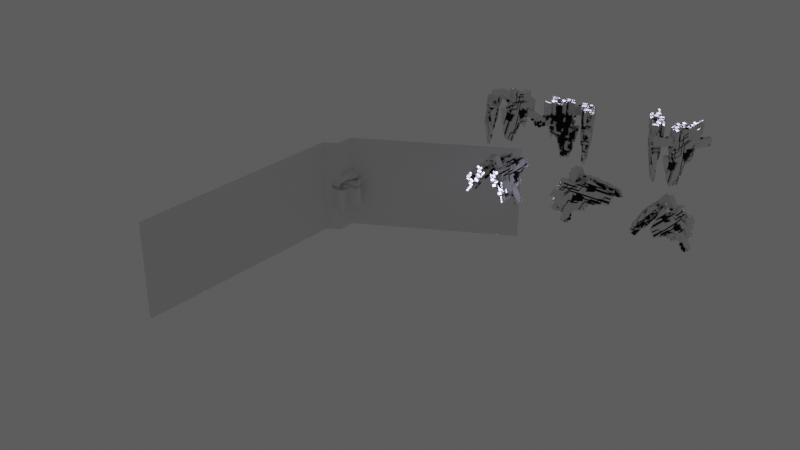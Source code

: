 # Source: spaceship_generator.blend  (saved by Blender 3.3.6; exported with 4.5.12 LTS)
import bpy
from mathutils import Matrix  # noqa: F401  (used for matrix-valued properties, if any)

bpy.ops.wm.read_factory_settings(use_empty=True)
scene = bpy.context.scene
scene.name = 'Scene'

# ---- collections
col_spaceships = bpy.data.collections.new('Spaceships'); scene.collection.children.link(col_spaceships)
col_spaceship_structural_parts = bpy.data.collections.new('Spaceship Structural Parts'); scene.collection.children.link(col_spaceship_structural_parts)
col_spaceship_subtraction = bpy.data.collections.new('Spaceship Subtraction'); scene.collection.children.link(col_spaceship_subtraction)
col_spaceship_engines = bpy.data.collections.new('Spaceship Engines'); scene.collection.children.link(col_spaceship_engines)
col_construction = bpy.data.collections.new('Construction'); scene.collection.children.link(col_construction)
col_test_layout = bpy.data.collections.new('Test Layout'); scene.collection.children.link(col_test_layout)
col_test_collection = bpy.data.collections.new('Test Collection'); col_test_layout.children.link(col_test_collection)

# ---- materials (node trees are filled in below, after node groups)
mat_light = bpy.data.materials.new('Light')
mat_light.alpha_threshold = 0.0
mat_light.use_transparent_shadow = False
mat_light.roughness = 0.311
mat_light.metallic = 0.7466
mat_light.line_color = (0.0, 0.0, 0.0, 1.0)
mat_dark = bpy.data.materials.new('Dark')
mat_dark.alpha_threshold = 0.0
mat_dark.use_transparent_shadow = False
mat_dark.diffuse_color = (0.01885, 0.01885, 0.01885, 1.0)
mat_dark.roughness = 0.4411
mat_dark.specular_intensity = 0.2055
mat_dark.metallic = 0.8288
mat_dark.line_color = (0.0, 0.0, 0.0, 1.0)
mat_glow = bpy.data.materials.new('Glow')
mat_glow.use_transparent_shadow = False
mat_glow.diffuse_color = (11.08, 11.2, 15.0, 1.0)
mat_glow.roughness = 0.1466

# ---- node groups
ng_nodegroup = bpy.data.node_groups.new('NodeGroup', 'GeometryNodeTree')
_s = ng_nodegroup.interface.new_socket(name='Output', in_out='OUTPUT', socket_type='NodeSocketGeometry')
_s = ng_nodegroup.interface.new_socket(name='Collection', in_out='INPUT', socket_type='NodeSocketCollection')
ng_nodegroup.is_modifier = True
_N = ng_nodegroup.nodes; _L = ng_nodegroup.links
n0 = _N.new('GeometryNodeStoreNamedAttribute'); n0.name = 'Store Named Attribute'; n0.location = (-98, -84)
n0.data_type = 'FLOAT_VECTOR'
n0.domain = 'CORNER'
n0.inputs[2].default_value = 'uv_map'
n1 = _N.new('GeometryNodeSwitch'); n1.name = 'Switch'; n1.location = (329, 103)
n2 = _N.new('FunctionNodeCompare'); n2.name = 'Compare'; n2.location = (80, 70)
n2.operation = 'EQUAL'
n2.data_type = 'INT'
n2.inputs[6].default_value = (0.0, 0.0, 0.0, 0.0)
n2.inputs[7].default_value = (0.0, 0.0, 0.0, 0.0)
n3 = _N.new('GeometryNodeGeometryToInstance'); n3.name = 'Geometry to Instance'; n3.location = (68, -103)
n4 = _N.new('GeometryNodeMeshCube'); n4.name = 'Cube'; n4.location = (-123, -84)
n5 = _N.new('GeometryNodeAttributeDomainSize'); n5.name = 'Domain Size'; n5.location = (-122, 57)
n5.component = 'INSTANCES'
n6 = _N.new('NodeGroupInput'); n6.name = 'Group Input'; n6.location = (-529, 0)
n7 = _N.new('NodeGroupOutput'); n7.name = 'Group Output'; n7.location = (519, 0)
n8 = _N.new('GeometryNodeCollectionInfo'); n8.name = 'Collection Info'; n8.location = (-329, 98)
n8.inputs[1].default_value = True
_L.new(n1.outputs[0], n7.inputs[0])
_L.new(n6.outputs[0], n8.inputs[0])
_L.new(n0.outputs[0], n3.inputs[0])
_L.new(n8.outputs[0], n1.inputs[1])
_L.new(n3.outputs[0], n1.inputs[2])
_L.new(n8.outputs[0], n5.inputs[0])
_L.new(n5.outputs[5], n2.inputs[2])
_L.new(n2.outputs[0], n1.inputs[0])
_L.new(n4.outputs[0], n0.inputs[0])
_L.new(n4.outputs[1], n0.inputs[3])
n7.is_active_output = True
ng_spaceship_generator = bpy.data.node_groups.new('Spaceship Generator', 'GeometryNodeTree')
_s = ng_spaceship_generator.interface.new_socket(name='Geometry', in_out='OUTPUT', socket_type='NodeSocketGeometry')
_s = ng_spaceship_generator.interface.new_socket(name='Geometry', in_out='INPUT', socket_type='NodeSocketGeometry')
_s = ng_spaceship_generator.interface.new_socket(name='Spaceship Collection', in_out='INPUT', socket_type='NodeSocketCollection')
_s.default_value = col_spaceship_structural_parts
_s = ng_spaceship_generator.interface.new_socket(name='Base Seed', in_out='INPUT', socket_type='NodeSocketInt')
_s = ng_spaceship_generator.interface.new_socket(name='Bool Collection', in_out='INPUT', socket_type='NodeSocketCollection')
_s.default_value = col_spaceship_subtraction
_s = ng_spaceship_generator.interface.new_socket(name='Greeble Seed', in_out='INPUT', socket_type='NodeSocketInt')
_s = ng_spaceship_generator.interface.new_socket(name='Greeble Density', in_out='INPUT', socket_type='NodeSocketFloat')
_s.default_value = 1.0
_s.min_value = 0.0
_s = ng_spaceship_generator.interface.new_socket(name='Greeble Scale', in_out='INPUT', socket_type='NodeSocketFloat')
_s.default_value = 0.618
_s.min_value = 0.0
_s.max_value = 20.0
_s = ng_spaceship_generator.interface.new_socket(name='Engines Collection', in_out='INPUT', socket_type='NodeSocketCollection')
_s.default_value = col_spaceship_engines
_s = ng_spaceship_generator.interface.new_socket(name='Engine Seed', in_out='INPUT', socket_type='NodeSocketInt')
_s = ng_spaceship_generator.interface.new_socket(name='Engine Scale', in_out='INPUT', socket_type='NodeSocketFloat')
_s.default_value = 0.618
_s.min_value = 0.0
_s.max_value = 20.0
_s = ng_spaceship_generator.interface.new_socket(name='Engine Density', in_out='INPUT', socket_type='NodeSocketFloat')
_s.default_value = 1.0
_s.min_value = 0.0
_s.max_value = 1e+04
_s = ng_spaceship_generator.interface.new_socket(name='Engines Rotated', in_out='INPUT', socket_type='NodeSocketBool')
_s = ng_spaceship_generator.interface.new_socket(name='Lateral Offset', in_out='INPUT', socket_type='NodeSocketFloat')
_s.default_value = 0.2
_s.min_value = -1.0
_s.max_value = 2.0
_s = ng_spaceship_generator.interface.new_socket(name='Rotation Override', in_out='INPUT', socket_type='NodeSocketBool')
_s = ng_spaceship_generator.interface.new_socket(name='Rotation', in_out='INPUT', socket_type='NodeSocketVector')
_s = ng_spaceship_generator.interface.new_socket(name='Antennas', in_out='INPUT', socket_type='NodeSocketFloat')
_s.default_value = 0.1
_s.min_value = 0.0
_s.max_value = 1.0
ng_spaceship_generator.is_modifier = True
_N = ng_spaceship_generator.nodes; _L = ng_spaceship_generator.links
n0 = _N.new('GeometryNodeStoreNamedAttribute'); n0.name = 'Store Named Attribute.004'; n0.location = (55, -245)
n0.data_type = 'FLOAT_VECTOR'
n0.domain = 'CORNER'
n0.inputs[2].default_value = 'uv_map'
n1 = _N.new('GeometryNodeStoreNamedAttribute'); n1.name = 'Store Named Attribute.003'; n1.location = (833, -724)
n1.data_type = 'FLOAT_VECTOR'
n1.domain = 'CORNER'
n1.inputs[2].default_value = 'uv_map'
n2 = _N.new('GeometryNodeStoreNamedAttribute'); n2.name = 'Store Named Attribute.002'; n2.location = (1423, -418)
n2.data_type = 'FLOAT_VECTOR'
n2.domain = 'CORNER'
n2.inputs[2].default_value = 'uv_map'
n3 = _N.new('GeometryNodeStoreNamedAttribute'); n3.name = 'Store Named Attribute.001'; n3.location = (425, -410)
n3.data_type = 'FLOAT_VECTOR'
n3.domain = 'CORNER'
n3.inputs[2].default_value = 'uv_map'
n4 = _N.new('GeometryNodeStoreNamedAttribute'); n4.name = 'Store Named Attribute'; n4.location = (726, -546)
n4.data_type = 'FLOAT_VECTOR'
n4.domain = 'CORNER'
n4.inputs[2].default_value = 'uv_map'
n5 = _N.new('NodeFrame'); n5.name = 'Frame.004'; n5.location = (-2944, 425)
n5.label = 'Base Layer'
n5.width = 640
n6 = _N.new('NodeFrame'); n6.name = 'Frame.002'; n6.location = (-2003, 736)
n6.label = 'Structure and Addative Greebles'
n6.width = 2066
n7 = _N.new('NodeFrame'); n7.name = 'Frame.003'; n7.location = (-2176, -298)
n7.label = 'Greeble Subtraction'
n7.width = 1398
n8 = _N.new('NodeFrame'); n8.name = 'Frame.001'; n8.location = (667, 257)
n8.label = 'Rotate'
n8.width = 2022
n9 = _N.new('NodeFrame'); n9.name = 'Frame.006'; n9.location = (-46, -944)
n9.label = 'Engines'
n9.width = 2108
n10 = _N.new('NodeFrame'); n10.name = 'Frame.007'; n10.location = (754, 2105)
n10.label = 'Antennas'
n10.width = 2578
n11 = _N.new('NodeFrame'); n11.name = 'Frame'; n11.location = (3738, 152)
n11.label = 'Bisect (symmetry)'
n11.width = 1062
n12 = _N.new('NodeGroupInput'); n12.name = 'Group Input'; n12.location = (-3887, -129)
n13 = _N.new('NodeReroute'); n13.name = 'Reroute'; n13.location = (-2731, -326)
n13.width = 16
n13.socket_idname = 'NodeSocketInt'
n14 = _N.new('NodeReroute'); n14.name = 'Reroute.003'; n14.location = (-1441, -680)
n14.width = 16
n14.socket_idname = 'NodeSocketInt'
n15 = _N.new('GeometryNodeInputIndex'); n15.name = 'Index'; n15.location = (-2812, -418)
n16 = _N.new('ShaderNodeMath'); n16.name = 'Math'; n16.location = (-2577, -338)
n17 = _N.new('GeometryNodeInstanceOnPoints'); n17.name = 'Instance on Points'; n17.location = (288, -58)
n17.inputs[3].default_value = True
n18 = _N.new('GeometryNodeDistributePointsOnFaces'); n18.name = 'Distribute Points on Faces'; n18.location = (30, -32)
n18.use_legacy_normal = True
n18.inputs[4].default_value = 1.0
n19 = _N.new('GeometryNodeRealizeInstances'); n19.name = 'Realize Instances.001'; n19.location = (470, -30)
n20 = _N.new('NodeReroute'); n20.name = 'Reroute.002'; n20.location = (-2734, -272)
n20.width = 16
n20.socket_idname = 'NodeSocketGeometry'
n21 = _N.new('NodeGroupInput'); n21.name = 'Group Input.005'; n21.location = (30, -385)
n22 = _N.new('GeometryNodeRealizeInstances'); n22.name = 'Realize Instances.003'; n22.location = (1149, -145)
n23 = _N.new('ShaderNodeMath'); n23.name = 'Math.011'; n23.location = (601, -816)
n23.hide = True
n23.inputs[1].default_value = 25.0
n24 = _N.new('FunctionNodeRandomValue'); n24.name = 'Random Value.002'; n24.location = (856, -581)
n24.data_type = 'FLOAT_VECTOR'
n24.inputs[0].default_value = (0.618, 0.618, 0.618)
n24.inputs[1].default_value = (1.618, 1.618, 1.618)
n25 = _N.new('GeometryNodeMeshCube'); n25.name = 'Cube.002'; n25.location = (701, -546)
n25.inputs[0].default_value = (0.4, 0.6, 0.3)
n26 = _N.new('GeometryNodeRealizeInstances'); n26.name = 'Realize Instances.004'; n26.location = (1474, -438)
n27 = _N.new('GeometryNodeInstanceOnPoints'); n27.name = 'Instance on Points.004'; n27.location = (1296, -437)
n28 = _N.new('FunctionNodeRandomValue'); n28.name = 'Random Value.001'; n28.location = (550, -411)
n28.data_type = 'FLOAT_VECTOR'
n28.inputs[0].default_value = (0.618, 0.618, 0.618)
n28.inputs[1].default_value = (1.618, 1.618, 1.618)
n29 = _N.new('GeometryNodeExtrudeMesh'); n29.name = 'Extrude Mesh'; n29.location = (36, -57)
n29.inputs[3].default_value = -0.3
n29.inputs[4].default_value = False
n30 = _N.new('GeometryNodeTransform'); n30.name = 'Transform.004'; n30.location = (208, -30)
n30.inputs[1].default_value = (0.0, 0.0, -0.05)
n31 = _N.new('GeometryNodeDistributePointsOnFaces'); n31.name = 'Distribute Points on Faces.003'; n31.location = (513, -176)
n31.use_legacy_normal = True
n32 = _N.new('ShaderNodeMath'); n32.name = 'Math.001'; n32.location = (226, -405)
n32.operation = 'MULTIPLY'
n32.inputs[1].default_value = 4.0
n33 = _N.new('ShaderNodeMath'); n33.name = 'Math.009'; n33.location = (224, -368)
n33.hide = True
n33.inputs[1].default_value = 7.0
n34 = _N.new('ShaderNodeMath'); n34.name = 'Math.010'; n34.location = (280, -653)
n34.hide = True
n34.inputs[1].default_value = 13.0
n35 = _N.new('GeometryNodeMeshCube'); n35.name = 'Cube.001'; n35.location = (400, -410)
n35.inputs[0].default_value = (0.3, 1.0, 0.1)
n36 = _N.new('ShaderNodeVectorMath'); n36.name = 'Vector Math'; n36.location = (1076, -611)
n36.operation = 'MULTIPLY'
n37 = _N.new('ShaderNodeVectorMath'); n37.name = 'Vector Math.001'; n37.location = (740, -385)
n37.operation = 'MULTIPLY'
n38 = _N.new('GeometryNodeJoinGeometry'); n38.name = 'Join Geometry.002'; n38.location = (1684, -68)
n39 = _N.new('GeometryNodeSetMaterial'); n39.name = 'Set Material'; n39.location = (1896, -54)
n39.inputs[2].default_value = mat_dark
n40 = _N.new('GeometryNodeInstanceOnPoints'); n40.name = 'Instance on Points.003'; n40.location = (958, -106)
n41 = _N.new('GeometryNodeMeshBoolean'); n41.name = 'Mesh Boolean.001'; n41.location = (1228, -30)
n41.solver = 'EXACT'
n41.inputs[2].default_value = True
n41.inputs[3].default_value = True
n42 = _N.new('NodeReroute'); n42.name = 'Reroute.001'; n42.location = (539, -112)
n42.width = 16
n42.socket_idname = 'NodeSocketGeometry'
n43 = _N.new('GeometryNodeDistributePointsOnFaces'); n43.name = 'Distribute Points on Faces.001'; n43.location = (577, -159)
n43.use_legacy_normal = True
n44 = _N.new('GeometryNodeInstanceOnPoints'); n44.name = 'Instance on Points.001'; n44.location = (817, -143)
n44.inputs[3].default_value = True
n45 = _N.new('ShaderNodeMath'); n45.name = 'Math.004'; n45.location = (265, -108)
n46 = _N.new('GeometryNodeInputIndex'); n46.name = 'Index.001'; n46.location = (30, -189)
n47 = _N.new('GeometryNodeRealizeInstances'); n47.name = 'Realize Instances'; n47.location = (1006, -148)
n48 = _N.new('ShaderNodeMath'); n48.name = 'Math.002'; n48.location = (415, -306)
n48.operation = 'DIVIDE'
n48.inputs[1].default_value = 3.0
n49 = _N.new('NodeGroupInput'); n49.name = 'Group Input.001'; n49.location = (35, -388)
n50 = _N.new('GeometryNodeJoinGeometry'); n50.name = 'Join Geometry.001'; n50.location = (678, 364)
n51 = _N.new('FunctionNodeRandomValue'); n51.name = 'Random Value'; n51.location = (30, -481)
n51.data_type = 'FLOAT_VECTOR'
n51.inputs[0].default_value = (0.0, -0.7854, 0.0)
n51.inputs[1].default_value = (0.0, 1.571, 0.0)
n52 = _N.new('ShaderNodeSeparateXYZ'); n52.name = 'Separate XYZ.002'; n52.location = (831, -582)
n53 = _N.new('ShaderNodeMath'); n53.name = 'Math.006'; n53.location = (1491, -416)
n53.operation = 'MULTIPLY'
n53.inputs[1].default_value = -1.0
n54 = _N.new('ShaderNodeMapRange'); n54.name = 'Map Range.001'; n54.location = (1285, -416)
n54.clamp = False
n55 = _N.new('GeometryNodeBoundBox'); n55.name = 'Bounding Box'; n55.location = (642, -362)
n56 = _N.new('GeometryNodeTransform'); n56.name = 'Transform.002'; n56.location = (422, -350)
n57 = _N.new('GeometryNodeTransform'); n57.name = 'Transform.003'; n57.location = (1852, -311)
n58 = _N.new('GeometryNodeTransform'); n58.name = 'Transform.007'; n58.location = (962, -30)
n59 = _N.new('GeometryNodeTransform'); n59.name = 'Transform.006'; n59.location = (766, -39)
n60 = _N.new('GeometryNodeTransform'); n60.name = 'Transform.008'; n60.location = (1031, -740)
n61 = _N.new('GeometryNodeTransform'); n61.name = 'Transform.009'; n61.location = (836, -748)
n62 = _N.new('ShaderNodeCombineXYZ'); n62.name = 'Combine XYZ'; n62.location = (1653, -404)
n63 = _N.new('GeometryNodeSwitch'); n63.name = 'Switch.001'; n63.location = (240, -407)
n63.input_type = 'VECTOR'
n64 = _N.new('NodeGroupInput'); n64.name = 'Group Input.004'; n64.location = (47, -319)
n65 = _N.new('ShaderNodeMath'); n65.name = 'Math.003'; n65.location = (292, -371)
n65.operation = 'DIVIDE'
n65.inputs[1].default_value = 3.0
n66 = _N.new('GeometryNodeInputPosition'); n66.name = 'Position'; n66.location = (423, -664)
n67 = _N.new('ShaderNodeSeparateXYZ'); n67.name = 'Separate XYZ.001'; n67.location = (613, -596)
n68 = _N.new('GeometryNodeAttributeStatistic'); n68.name = 'Attribute Statistic'; n68.location = (840, -347)
n69 = _N.new('ShaderNodeMapRange'); n69.name = 'Map Range'; n69.location = (1023, -285)
n69.clamp = False
n70 = _N.new('GeometryNodeCollectionInfo'); n70.name = 'Collection Info.001'; n70.location = (691, -30)
n70.inputs[1].default_value = True
n71 = _N.new('GeometryNodeInputIndex'); n71.name = 'Index.002'; n71.location = (617, -200)
n72 = _N.new('FunctionNodeCompare'); n72.name = 'Compare.001'; n72.location = (1214, -284)
n72.operation = 'LESS_THAN'
n72.inputs[1].default_value = 0.9
n72.inputs[6].default_value = (0.0, 0.0, 0.0, 0.0)
n72.inputs[7].default_value = (0.0, 0.0, 0.0, 0.0)
n73 = _N.new('GeometryNodeDistributePointsOnFaces'); n73.name = 'Distribute Points on Faces.002'; n73.location = (529, -352)
n73.use_legacy_normal = True
n74 = _N.new('NodeGroupInput'); n74.name = 'Group Input.003'; n74.location = (30, -231)
n75 = _N.new('GeometryNodeDeleteGeometry'); n75.name = 'Delete Geometry.001'; n75.location = (1429, -353)
n76 = _N.new('GeometryNodeInstanceOnPoints'); n76.name = 'Instance on Points.002'; n76.location = (1739, -198)
n76.inputs[3].default_value = True
n77 = _N.new('GeometryNodeRealizeInstances'); n77.name = 'Realize Instances.002'; n77.location = (1938, -191)
n78 = _N.new('NodeGroupInput'); n78.name = 'Group Input.007'; n78.location = (2245, -909)
n79 = _N.new('GeometryNodeInstanceOnPoints'); n79.name = 'Instance on Points.006'; n79.location = (1710, -500)
n79.inputs[3].default_value = True
n80 = _N.new('GeometryNodeRealizeInstances'); n80.name = 'Realize Instances.006'; n80.location = (1910, -493)
n81 = _N.new('GeometryNodeSwitch'); n81.name = 'Switch.003'; n81.location = (2706, -852)
n82 = _N.new('ShaderNodeMath'); n82.name = 'Math.005'; n82.location = (846, -147)
n83 = _N.new('NodeReroute'); n83.name = 'Reroute.005'; n83.location = (387, 71)
n83.width = 16
n83.socket_idname = 'NodeSocketGeometry'
n84 = _N.new('NodeGroupInput'); n84.name = 'Group Input.008'; n84.location = (1943, -1274)
n85 = _N.new('GeometryNodeSwitch'); n85.name = 'Switch.004'; n85.location = (2207, -1217)
n86 = _N.new('NodeReroute'); n86.name = 'Reroute.004'; n86.location = (486, -753)
n86.width = 16
n86.socket_idname = 'NodeSocketGeometry'
n87 = _N.new('GeometryNodeJoinGeometry'); n87.name = 'Join Geometry.003'; n87.location = (3523, 102)
n88 = _N.new('ShaderNodeFloatCurve'); n88.name = 'Float Curve'; n88.location = (1527, -1120)
_c = n88.mapping.curves[0]
while len(_c.points) > 2: _c.points.remove(_c.points[-1])
_c.points[0].location = (0.0, 0.0); _c.points[0].handle_type = 'AUTO'
_c.points[1].location = (0.05455, 0.05625); _c.points[1].handle_type = 'AUTO'
_p = _c.points.new(0.22273, 1.0); _p.handle_type = 'AUTO'
n88.mapping.update()
n89 = _N.new('FunctionNodeRandomValue'); n89.name = 'Random Value.006'; n89.location = (992, -1164)
n89.inputs[2].default_value = 0.02
n89.inputs[3].default_value = 0.1
n89.inputs[8].default_value = 1
n90 = _N.new('GeometryNodeJoinGeometry'); n90.name = 'Join Geometry.004'; n90.location = (2049, -923)
n91 = _N.new('GeometryNodeRealizeInstances'); n91.name = 'Realize Instances.005'; n91.location = (1456, -821)
n92 = _N.new('GeometryNodeInstanceOnPoints'); n92.name = 'Instance on Points.005'; n92.location = (1250, -788)
n93 = _N.new('GeometryNodeSetMaterial'); n93.name = 'Set Material.001'; n93.location = (2260, -984)
n93.inputs[2].default_value = mat_dark
n94 = _N.new('GeometryNodeSwitch'); n94.name = 'Switch.002'; n94.location = (2408, -1110)
n95 = _N.new('NodeGroupInput'); n95.name = 'Group Input.006'; n95.location = (30, -1225)
n96 = _N.new('ShaderNodeMath'); n96.name = 'Math.012'; n96.location = (475, -1235)
n96.hide = True
n96.inputs[1].default_value = 30.0
n97 = _N.new('FunctionNodeRandomValue'); n97.name = 'Random Value.004'; n97.location = (384, -996)
n97.data_type = 'BOOLEAN'
n98 = _N.new('GeometryNodeDeleteGeometry'); n98.name = 'Delete Geometry'; n98.location = (578, -873)
n99 = _N.new('ShaderNodeMath'); n99.name = 'Math.007'; n99.location = (201, -1078)
n99.operation = 'SUBTRACT'
n99.inputs[0].default_value = 1.0
n100 = _N.new('FunctionNodeRandomValue'); n100.name = 'Random Value.005'; n100.location = (1256, -1133)
n100.inputs[2].default_value = 0.3
n100.inputs[3].default_value = 0.7
n100.inputs[8].default_value = 3
n101 = _N.new('GeometryNodeTransform'); n101.name = 'Transform.005'; n101.location = (1056, -662)
n101.inputs[1].default_value = (0.0, 0.0, -1.5)
n102 = _N.new('GeometryNodeMeshCylinder'); n102.name = 'Cylinder'; n102.location = (1398, -418)
n102.inputs[0].default_value = 6
n102.inputs[3].default_value = 0.01
n102.inputs[4].default_value = 0.26
n103 = _N.new('GeometryNodeMeshCone'); n103.name = 'Cone'; n103.location = (808, -724)
n103.hide = True
n103.inputs[0].default_value = 6
n103.inputs[3].default_value = 0.05
n103.inputs[4].default_value = 0.03
n103.inputs[5].default_value = 1.5
n104 = _N.new('GeometryNodeDistributePointsOnFaces'); n104.name = 'Distribute Points on Faces.004'; n104.location = (1627, -602)
n104.use_legacy_normal = True
n104.inputs[4].default_value = 25.0
n105 = _N.new('ShaderNodeCombineXYZ'); n105.name = 'Combine XYZ.001'; n105.location = (1815, -1047)
n106 = _N.new('ShaderNodeCombineXYZ'); n106.name = 'Combine XYZ.002'; n106.location = (1032, -1001)
n107 = _N.new('FunctionNodeRandomValue'); n107.name = 'Random Value.008'; n107.location = (804, -1059)
n107.inputs[2].default_value = 0.25
n107.inputs[3].default_value = 0.6
n107.inputs[8].default_value = 8
n108 = _N.new('FunctionNodeRandomValue'); n108.name = 'Random Value.007'; n108.location = (795, -876)
n108.inputs[2].default_value = 0.1
n108.inputs[3].default_value = 0.3
n108.inputs[8].default_value = 6
n109 = _N.new('GeometryNodeTransform'); n109.name = 'Transform.010'; n109.location = (1415, -721)
n109.hide = True
n109.inputs[1].default_value = (0.0, 0.0, -0.75)
n110 = _N.new('GeometryNodeInstanceOnPoints'); n110.name = 'Instance on Points.008'; n110.location = (2120, -186)
n111 = _N.new('GeometryNodeInstanceOnPoints'); n111.name = 'Instance on Points.007'; n111.location = (2063, -603)
n112 = _N.new('GeometryNodeRealizeInstances'); n112.name = 'Realize Instances.007'; n112.location = (2314, -594)
n113 = _N.new('FunctionNodeRandomValue'); n113.name = 'Random Value.009'; n113.location = (1929, -333)
n113.hide = True
n113.data_type = 'FLOAT_VECTOR'
n113.inputs[0].default_value = (0.0, 1.571, 0.0)
n113.inputs[1].default_value = (0.0, 1.571, 6.283)
n114 = _N.new('FunctionNodeRandomValue'); n114.name = 'Random Value.003'; n114.location = (1661, -421)
n114.data_type = 'BOOLEAN'
n114.inputs[6].default_value = 0.618
n115 = _N.new('FunctionNodeRandomValue'); n115.name = 'Random Value.010'; n115.location = (1586, -213)
n115.inputs[2].default_value = 0.5
n115.inputs[3].default_value = 2.0
n115.inputs[8].default_value = 52
n116 = _N.new('FunctionNodeRandomValue'); n116.name = 'Random Value.011'; n116.location = (1578, -30)
n116.inputs[2].default_value = 0.4
n116.inputs[8].default_value = 10
n117 = _N.new('ShaderNodeCombineXYZ'); n117.name = 'Combine XYZ.003'; n117.location = (1785, -118)
n118 = _N.new('GeometryNodeDeleteGeometry'); n118.name = 'Delete Geometry.002'; n118.location = (1871, -419)
n119 = _N.new('GeometryNodeRealizeInstances'); n119.name = 'Realize Instances.008'; n119.location = (2295, -260)
n120 = _N.new('NodeGroupOutput'); n120.name = 'Group Output'; n120.location = (5149, 158)
n121 = _N.new('GeometryNodeJoinGeometry'); n121.name = 'Join Geometry'; n121.location = (892, -30)
n122 = _N.new('GeometryNodeMeshBoolean'); n122.name = 'Mesh Boolean'; n122.location = (447, -90)
n122.solver = 'EXACT'
n122.inputs[3].default_value = True
n123 = _N.new('GeometryNodeTransform'); n123.name = 'Transform.001'; n123.location = (660, -142)
n123.inputs[3].default_value = (-1.0, 1.0, 1.0)
n124 = _N.new('GeometryNodeTransform'); n124.name = 'Transform'; n124.location = (215, -228)
n124.inputs[2].default_value = (0.0, 1.571, 0.0)
n125 = _N.new('GeometryNodeMeshGrid'); n125.name = 'Grid'; n125.location = (30, -245)
n125.inputs[0].default_value = 200.0
n125.inputs[1].default_value = 200.0
n126 = _N.new('GeometryNodeGroup'); n126.name = 'Group'; n126.location = (-3290, -111)
n126.label = 'Cube Fallback'
n126.node_tree = ng_nodegroup
n127 = _N.new('GeometryNodeGroup'); n127.name = 'Group.001'; n127.location = (-2344, -246)
n127.label = 'Cube Fallback'
n127.node_tree = ng_nodegroup
n128 = _N.new('ShaderNodeSeparateXYZ'); n128.name = 'Separate XYZ'; n128.location = (828, -488)
n129 = _N.new('NodeGroupInput'); n129.name = 'Group Input.002'; n129.location = (843, -332)
n130 = _N.new('ShaderNodeMath'); n130.name = 'Math.008'; n130.location = (1083, -320)
n131 = _N.new('FunctionNodeRandomValue'); n131.name = 'Random Value.012'; n131.location = (631, -500)
n131.inputs[2].default_value = -0.2
n131.inputs[3].default_value = 0.3
n0.parent = n11
n1.parent = n10
n2.parent = n10
n3.parent = n6
n4.parent = n6
n17.parent = n5
n18.parent = n5
n19.parent = n5
n21.parent = n6
n22.parent = n6
n23.parent = n6
n24.parent = n6
n25.parent = n6
n26.parent = n6
n27.parent = n6
n28.parent = n6
n29.parent = n6
n30.parent = n6
n31.parent = n6
n32.parent = n6
n33.parent = n6
n34.parent = n6
n35.parent = n6
n36.parent = n6
n37.parent = n6
n38.parent = n6
n39.parent = n6
n40.parent = n6
n41.parent = n7
n42.parent = n7
n43.parent = n7
n44.parent = n7
n45.parent = n7
n46.parent = n7
n47.parent = n7
n48.parent = n7
n49.parent = n7
n51.parent = n8
n52.parent = n8
n53.parent = n8
n54.parent = n8
n55.parent = n8
n56.parent = n8
n57.parent = n8
n58.parent = n8
n59.parent = n8
n60.parent = n8
n61.parent = n8
n62.parent = n8
n63.parent = n8
n64.parent = n8
n65.parent = n9
n66.parent = n9
n67.parent = n9
n68.parent = n9
n69.parent = n9
n70.parent = n9
n71.parent = n9
n72.parent = n9
n73.parent = n9
n74.parent = n9
n75.parent = n9
n76.parent = n9
n77.parent = n9
n79.parent = n9
n80.parent = n9
n82.parent = n9
n88.parent = n10
n89.parent = n10
n90.parent = n10
n91.parent = n10
n92.parent = n10
n93.parent = n10
n94.parent = n10
n95.parent = n10
n96.parent = n10
n97.parent = n10
n98.parent = n10
n99.parent = n10
n100.parent = n10
n101.parent = n10
n102.parent = n10
n103.parent = n10
n104.parent = n10
n105.parent = n10
n106.parent = n10
n107.parent = n10
n108.parent = n10
n109.parent = n10
n110.parent = n10
n111.parent = n10
n112.parent = n10
n113.parent = n10
n114.parent = n10
n115.parent = n10
n116.parent = n10
n117.parent = n10
n118.parent = n10
n119.parent = n10
n121.parent = n11
n122.parent = n11
n123.parent = n11
n124.parent = n11
n125.parent = n11
n128.parent = n8
n129.parent = n8
n130.parent = n8
n131.parent = n8
_L.new(n20.outputs[0], n17.inputs[2])
_L.new(n87.outputs[0], n122.inputs[0])
_L.new(n0.outputs[0], n124.inputs[0])
_L.new(n18.outputs[0], n17.inputs[0])
_L.new(n122.outputs[0], n123.inputs[0])
_L.new(n123.outputs[0], n121.inputs[0])
_L.new(n122.outputs[0], n121.inputs[0])
_L.new(n16.outputs[0], n17.inputs[4])
_L.new(n15.outputs[0], n16.inputs[0])
_L.new(n13.outputs[0], n16.inputs[1])
_L.new(n12.outputs[0], n18.inputs[0])
_L.new(n13.outputs[0], n18.inputs[6])
_L.new(n17.outputs[0], n19.inputs[0])
_L.new(n43.outputs[0], n44.inputs[0])
_L.new(n42.outputs[0], n43.inputs[0])
_L.new(n44.outputs[0], n47.inputs[0])
_L.new(n47.outputs[0], n41.inputs[1])
_L.new(n42.outputs[0], n41.inputs[0])
_L.new(n19.outputs[0], n29.inputs[0])
_L.new(n39.outputs[0], n50.inputs[0])
_L.new(n50.outputs[0], n56.inputs[0])
_L.new(n12.outputs[2], n13.inputs[0])
_L.new(n19.outputs[0], n42.inputs[0])
_L.new(n126.outputs[0], n20.inputs[0])
_L.new(n12.outputs[1], n126.inputs[0])
_L.new(n124.outputs[0], n122.inputs[1])
_L.new(n13.outputs[0], n14.inputs[0])
_L.new(n14.outputs[0], n51.inputs[7])
_L.new(n56.outputs[0], n55.inputs[0])
_L.new(n55.outputs[1], n128.inputs[0])
_L.new(n62.outputs[0], n57.inputs[1])
_L.new(n56.outputs[0], n57.inputs[0])
_L.new(n49.outputs[5], n48.inputs[0])
_L.new(n48.outputs[0], n43.inputs[4])
_L.new(n38.outputs[0], n39.inputs[0])
_L.new(n29.outputs[0], n30.inputs[0])
_L.new(n49.outputs[4], n43.inputs[6])
_L.new(n65.outputs[0], n73.inputs[4])
_L.new(n19.outputs[0], n73.inputs[0])
_L.new(n46.outputs[0], n45.inputs[0])
_L.new(n49.outputs[4], n45.inputs[1])
_L.new(n45.outputs[0], n44.inputs[4])
_L.new(n70.outputs[0], n76.inputs[2])
_L.new(n76.outputs[0], n77.inputs[0])
_L.new(n74.outputs[7], n70.inputs[0])
_L.new(n74.outputs[10], n65.inputs[0])
_L.new(n71.outputs[0], n82.inputs[0])
_L.new(n82.outputs[0], n76.inputs[4])
_L.new(n68.outputs[3], n69.inputs[1])
_L.new(n68.outputs[4], n69.inputs[2])
_L.new(n69.outputs[0], n72.inputs[0])
_L.new(n74.outputs[8], n82.inputs[1])
_L.new(n74.outputs[8], n73.inputs[6])
_L.new(n73.outputs[0], n75.inputs[0])
_L.new(n73.outputs[0], n68.inputs[0])
_L.new(n72.outputs[0], n75.inputs[1])
_L.new(n66.outputs[0], n67.inputs[0])
_L.new(n67.outputs[1], n68.inputs[2])
_L.new(n67.outputs[1], n69.inputs[0])
_L.new(n55.outputs[2], n52.inputs[0])
_L.new(n52.outputs[0], n54.inputs[4])
_L.new(n128.outputs[0], n54.inputs[3])
_L.new(n130.outputs[0], n54.inputs[0])
_L.new(n53.outputs[0], n62.inputs[0])
_L.new(n54.outputs[0], n53.inputs[0])
_L.new(n63.outputs[0], n56.inputs[2])
_L.new(n51.outputs[0], n63.inputs[1])
_L.new(n64.outputs[13], n63.inputs[0])
_L.new(n64.outputs[14], n63.inputs[2])
_L.new(n30.outputs[0], n38.inputs[0])
_L.new(n30.outputs[0], n31.inputs[0])
_L.new(n32.outputs[0], n31.inputs[4])
_L.new(n21.outputs[5], n32.inputs[0])
_L.new(n31.outputs[0], n40.inputs[0])
_L.new(n49.outputs[6], n44.inputs[6])
_L.new(n74.outputs[9], n76.inputs[6])
_L.new(n33.outputs[0], n31.inputs[6])
_L.new(n40.outputs[0], n22.inputs[0])
_L.new(n22.outputs[0], n38.inputs[0])
_L.new(n21.outputs[4], n33.inputs[0])
_L.new(n3.outputs[0], n40.inputs[2])
_L.new(n37.outputs[0], n40.inputs[6])
_L.new(n21.outputs[4], n34.inputs[0])
_L.new(n34.outputs[0], n28.inputs[8])
_L.new(n27.outputs[0], n26.inputs[0])
_L.new(n4.outputs[0], n27.inputs[2])
_L.new(n36.outputs[0], n27.inputs[6])
_L.new(n23.outputs[0], n24.inputs[8])
_L.new(n21.outputs[4], n23.inputs[0])
_L.new(n31.outputs[0], n27.inputs[0])
_L.new(n26.outputs[0], n38.inputs[0])
_L.new(n24.outputs[0], n36.inputs[0])
_L.new(n21.outputs[6], n36.inputs[1])
_L.new(n28.outputs[0], n37.inputs[0])
_L.new(n21.outputs[6], n37.inputs[1])
_L.new(n92.outputs[0], n91.inputs[0])
_L.new(n101.outputs[0], n92.inputs[2])
_L.new(n31.outputs[0], n98.inputs[0])
_L.new(n97.outputs[3], n98.inputs[1])
_L.new(n62.outputs[0], n58.inputs[1])
_L.new(n63.outputs[0], n59.inputs[2])
_L.new(n59.outputs[0], n58.inputs[0])
_L.new(n98.outputs[0], n59.inputs[0])
_L.new(n58.outputs[0], n92.inputs[0])
_L.new(n57.outputs[0], n87.inputs[0])
_L.new(n90.outputs[0], n93.inputs[0])
_L.new(n93.outputs[0], n94.inputs[2])
_L.new(n94.outputs[0], n87.inputs[0])
_L.new(n95.outputs[15], n94.inputs[0])
_L.new(n99.outputs[0], n97.inputs[6])
_L.new(n95.outputs[15], n99.inputs[1])
_L.new(n95.outputs[4], n96.inputs[0])
_L.new(n61.outputs[0], n60.inputs[0])
_L.new(n63.outputs[0], n61.inputs[2])
_L.new(n62.outputs[0], n60.inputs[1])
_L.new(n75.outputs[0], n61.inputs[0])
_L.new(n60.outputs[0], n76.inputs[0])
_L.new(n78.outputs[11], n81.inputs[0])
_L.new(n81.outputs[0], n87.inputs[0])
_L.new(n79.outputs[0], n80.inputs[0])
_L.new(n84.outputs[11], n85.inputs[0])
_L.new(n77.outputs[0], n81.inputs[1])
_L.new(n80.outputs[0], n85.inputs[2])
_L.new(n70.outputs[0], n79.inputs[2])
_L.new(n82.outputs[0], n79.inputs[4])
_L.new(n74.outputs[9], n79.inputs[6])
_L.new(n75.outputs[0], n79.inputs[0])
_L.new(n83.outputs[0], n50.inputs[0])
_L.new(n41.outputs[0], n50.inputs[0])
_L.new(n85.outputs[0], n86.inputs[0])
_L.new(n86.outputs[0], n83.inputs[0])
_L.new(n1.outputs[0], n101.inputs[0])
_L.new(n91.outputs[0], n104.inputs[0])
_L.new(n104.outputs[0], n111.inputs[0])
_L.new(n109.outputs[0], n111.inputs[2])
_L.new(n111.outputs[0], n112.inputs[0])
_L.new(n91.outputs[0], n90.inputs[0])
_L.new(n112.outputs[0], n90.inputs[0])
_L.new(n105.outputs[0], n111.inputs[6])
_L.new(n88.outputs[0], n105.inputs[2])
_L.new(n100.outputs[1], n105.inputs[1])
_L.new(n100.outputs[1], n105.inputs[0])
_L.new(n89.outputs[1], n88.inputs[1])
_L.new(n108.outputs[1], n106.inputs[1])
_L.new(n108.outputs[1], n106.inputs[0])
_L.new(n107.outputs[1], n106.inputs[2])
_L.new(n106.outputs[0], n92.inputs[6])
_L.new(n104.outputs[0], n118.inputs[0])
_L.new(n114.outputs[3], n118.inputs[1])
_L.new(n110.outputs[0], n119.inputs[0])
_L.new(n118.outputs[0], n110.inputs[0])
_L.new(n2.outputs[0], n110.inputs[2])
_L.new(n119.outputs[0], n90.inputs[0])
_L.new(n113.outputs[0], n110.inputs[5])
_L.new(n1.outputs[0], n109.inputs[0])
_L.new(n116.outputs[1], n117.inputs[1])
_L.new(n116.outputs[1], n117.inputs[0])
_L.new(n115.outputs[1], n117.inputs[2])
_L.new(n117.outputs[0], n110.inputs[6])
_L.new(n121.outputs[0], n120.inputs[0])
_L.new(n127.outputs[0], n44.inputs[2])
_L.new(n12.outputs[3], n127.inputs[0])
_L.new(n129.outputs[12], n130.inputs[0])
_L.new(n129.outputs[2], n131.inputs[8])
_L.new(n129.outputs[2], n131.inputs[7])
_L.new(n131.outputs[1], n130.inputs[1])
_L.new(n25.outputs[0], n4.inputs[0])
_L.new(n25.outputs[1], n4.inputs[3])
_L.new(n35.outputs[0], n3.inputs[0])
_L.new(n35.outputs[1], n3.inputs[3])
_L.new(n102.outputs[0], n2.inputs[0])
_L.new(n102.outputs[4], n2.inputs[3])
_L.new(n103.outputs[0], n1.inputs[0])
_L.new(n103.outputs[4], n1.inputs[3])
_L.new(n125.outputs[0], n0.inputs[0])
_L.new(n125.outputs[1], n0.inputs[3])
n120.is_active_output = True
ng_auto_smooth = bpy.data.node_groups.new('Auto Smooth', 'GeometryNodeTree')
_s = ng_auto_smooth.interface.new_socket(name='Geometry', in_out='OUTPUT', socket_type='NodeSocketGeometry')
_s = ng_auto_smooth.interface.new_socket(name='Geometry', in_out='INPUT', socket_type='NodeSocketGeometry')
_s = ng_auto_smooth.interface.new_socket(name='Angle', in_out='INPUT', socket_type='NodeSocketFloat')
_s.subtype = 'ANGLE'
_s.min_value = 0.0
_s.max_value = 3.142
ng_auto_smooth.is_modifier = True
_N = ng_auto_smooth.nodes; _L = ng_auto_smooth.links
n0 = _N.new('NodeGroupOutput'); n0.name = 'Group Output'; n0.location = (480, -100)
n1 = _N.new('NodeGroupInput'); n1.name = 'Group Input'; n1.location = (-420, -300)
n2 = _N.new('NodeGroupInput'); n2.name = 'Group Input.001'; n2.location = (-60, -100)
n3 = _N.new('GeometryNodeSetShadeSmooth'); n3.name = 'Set Shade Smooth'; n3.location = (120, -100)
n3.domain = 'EDGE'
n4 = _N.new('GeometryNodeSetShadeSmooth'); n4.name = 'Set Shade Smooth.001'; n4.location = (300, -100)
n5 = _N.new('GeometryNodeInputMeshEdgeAngle'); n5.name = 'Edge Angle'; n5.location = (-420, -220)
n6 = _N.new('GeometryNodeInputEdgeSmooth'); n6.name = 'Is Edge Smooth'; n6.location = (-60, -160)
n7 = _N.new('GeometryNodeInputShadeSmooth'); n7.name = 'Is Face Smooth'; n7.location = (-240, -340)
n8 = _N.new('FunctionNodeBooleanMath'); n8.name = 'Boolean Math'; n8.location = (-60, -220)
n9 = _N.new('FunctionNodeCompare'); n9.name = 'Compare'; n9.location = (-240, -180)
n9.operation = 'LESS_EQUAL'
_L.new(n5.outputs[0], n9.inputs[0])
_L.new(n4.outputs[0], n0.inputs[0])
_L.new(n1.outputs[1], n9.inputs[1])
_L.new(n9.outputs[0], n8.inputs[0])
_L.new(n7.outputs[0], n8.inputs[1])
_L.new(n2.outputs[0], n3.inputs[0])
_L.new(n6.outputs[0], n3.inputs[1])
_L.new(n3.outputs[0], n4.inputs[0])
_L.new(n8.outputs[0], n3.inputs[2])
n0.is_active_output = True

# ---- material node trees
mat_glow.use_nodes = True; mat_glow.node_tree.nodes.clear()
_N = mat_glow.node_tree.nodes; _L = mat_glow.node_tree.links
n0 = _N.new('ShaderNodeOutputMaterial'); n0.name = 'Material Output'; n0.location = (300, 300)
n1 = _N.new('ShaderNodeEmission'); n1.name = 'Emission'; n1.location = (10, 300)
n1.inputs[0].default_value = (0.6583, 0.6402, 1.0, 1.0)
n1.inputs[1].default_value = 10.0
_L.new(n1.outputs[0], n0.inputs[0])
n0.is_active_output = True

# ---- world
world_world = bpy.data.worlds.new('World'); scene.world = world_world
world_world.use_nodes = True; world_world.node_tree.nodes.clear()
_N = world_world.node_tree.nodes; _L = world_world.node_tree.links
n0 = _N.new('ShaderNodeOutputWorld'); n0.name = 'World Output'; n0.location = (300, 300)
n1 = _N.new('ShaderNodeBackground'); n1.name = 'Background'; n1.location = (10, 300)
n1.inputs[0].default_value = (0.08714, 0.08714, 0.08714, 1.0)
_L.new(n1.outputs[0], n0.inputs[0])
n0.is_active_output = True
world_world.color = (0.05088, 0.05088, 0.05088)
world_world.use_sun_shadow = False
world_world.sun_shadow_jitter_overblur = 0.0

# ---- meshes
me_cube = bpy.data.meshes.new('Cube')
me_cube.from_pydata([(1.106, 1.0, 0.0), (-1.106, 1.0, 0.0), (0.5897, -1.828, 0.0), (-0.5897, -1.828, 0.0)], [], [(3, 2, 0, 1)])
_uv = me_cube.uv_layers.new(name='UVMap')
_uv.uv.foreach_set('vector', [0.0, 0.0, 1.0, 0.0, 1.0, 1.0, 0.0, 1.0])
me_cube.materials.append(mat_light)
me_cube.materials.append(mat_dark)
me_cube.use_remesh_preserve_volume = False
me_cube.use_remesh_preserve_attributes = False
me_cube.use_mirror_vertex_groups = False
me_cube.update()
me_cube_005 = bpy.data.meshes.new('Cube.005')
me_cube_005.from_pydata([(1.106, 1.0, 0.0), (-1.106, 1.0, 0.0), (0.5897, -1.828, 0.0), (-0.5897, -1.828, 0.0)], [], [(3, 2, 0, 1)])
_uv = me_cube_005.uv_layers.new(name='UVMap')
_uv.uv.foreach_set('vector', [0.0, 0.0, 1.0, 0.0, 1.0, 1.0, 0.0, 1.0])
me_cube_005.materials.append(mat_light)
me_cube_005.use_remesh_preserve_volume = False
me_cube_005.use_remesh_preserve_attributes = False
me_cube_005.use_mirror_vertex_groups = False
me_cube_005.update()
me_cube_006 = bpy.data.meshes.new('Cube.006')
me_cube_006.from_pydata([(0.7682, 1.77, 0.0), (-0.7255, 1.194, 0.0), (0.4094, -2.295, 0.0), (-0.4094, -2.295, 0.0), (-0.6031, -0.1988, 0.0), (0.6031, -0.1988, 0.0), (1.234, 0.0484, 0.0), (1.194, 1.937, 0.0), (1.778, 1.338, 0.0)], [], [(4, 5, 0, 1), (3, 2, 5, 4), (0, 5, 6, 8, 7)])
_uv = me_cube_006.uv_layers.new(name='UVMap')
_uv.uv.foreach_set('vector', [0.0, 0.5398, 1.0, 0.5398, 1.0, 1.0, 0.0, 0.881, 0.0, 0.0, 1.0, 0.0, 1.0, 0.5398, 0.0, 0.5398, 1.0, 1.0, 1.0, 0.5398, 1.0, 0.5398, 1.0, 0.8, 1.0, 1.0])
me_cube_006.materials.append(mat_glow)
me_cube_006.use_remesh_preserve_volume = False
me_cube_006.use_remesh_preserve_attributes = False
me_cube_006.use_mirror_vertex_groups = False
me_cube_006.update()
me_cube_009 = bpy.data.meshes.new('Cube.009')
me_cube_009.from_pydata([(0.3586, 1.0, 0.0), (-0.3586, 1.0, 0.0), (1.621, -1.828, 0.0), (-1.621, -1.828, 0.0)], [], [(3, 2, 0, 1)])
_uv = me_cube_009.uv_layers.new(name='UVMap')
_uv.uv.foreach_set('vector', [0.0, 0.0, 1.0, 0.0, 1.0, 1.0, 0.0, 1.0])
me_cube_009.materials.append(mat_light)
me_cube_009.materials.append(mat_dark)
me_cube_009.use_remesh_preserve_volume = False
me_cube_009.use_remesh_preserve_attributes = False
me_cube_009.use_mirror_vertex_groups = False
me_cube_009.update()
me_cube_001 = bpy.data.meshes.new('Cube.001')
me_cube_001.from_pydata([(-0.4916, -1.0, -0.2287), (-0.4916, -1.0, 0.2287), (-1.0, 1.0, -0.4651), (-1.0, 1.0, 0.4651), (0.4916, -1.0, -0.2287), (0.4916, -1.0, 0.2287), (1.0, 1.0, -0.4651), (1.0, 1.0, 0.4651)], [], [(0, 1, 3, 2), (2, 3, 7, 6), (6, 7, 5, 4), (4, 5, 1, 0), (2, 6, 4, 0), (7, 3, 1, 5)])
_uv = me_cube_001.uv_layers.new(name='UVMap')
_uv.uv.foreach_set('vector', [0.375, 0.0, 0.625, 0.0, 0.625, 0.25, 0.375, 0.25, 0.375, 0.25, 0.625, 0.25, 0.625, 0.5, 0.375, 0.5, 0.375, 0.5, 0.625, 0.5, 0.625, 0.75, 0.375, 0.75, 0.375, 0.75, 0.625, 0.75, 0.625, 1.0, 0.375, 1.0, 0.125, 0.5, 0.375, 0.5, 0.375, 0.75, 0.125, 0.75, 0.625, 0.5, 0.875, 0.5, 0.875, 0.75, 0.625, 0.75])
me_cube_001.materials.append(mat_light)
me_cube_001.use_remesh_fix_poles = True
me_cube_001.use_remesh_preserve_attributes = False
me_cube_001.update()
me_cube_002 = bpy.data.meshes.new('Cube.002')
me_cube_002.from_pydata([(-0.4916, -1.517, -0.0568), (-0.1603, -1.0, 0.2287), (-1.303, 1.517, -0.0568), (-0.667, 1.0, 0.4651), (0.4916, -1.517, -0.0568), (0.1603, -1.0, 0.2287), (1.303, 1.517, -0.0568), (0.667, 1.0, 0.4651), (-1.303, 1.517, -0.2404), (-0.4916, -1.517, -0.2404), (1.303, 1.517, -0.2404), (0.4916, -1.517, -0.2404)], [], [(0, 1, 3, 2), (2, 3, 7, 6), (6, 7, 5, 4), (4, 5, 1, 0), (4, 0, 9, 11), (7, 3, 1, 5), (8, 10, 11, 9), (2, 6, 10, 8), (0, 2, 8, 9), (6, 4, 11, 10)])
_uv = me_cube_002.uv_layers.new(name='UVMap')
_uv.uv.foreach_set('vector', [0.375, 0.0, 0.625, 0.0, 0.625, 0.25, 0.375, 0.25, 0.375, 0.25, 0.625, 0.25, 0.625, 0.5, 0.375, 0.5, 0.375, 0.5, 0.625, 0.5, 0.625, 0.75, 0.375, 0.75, 0.375, 0.75, 0.625, 0.75, 0.625, 1.0, 0.375, 1.0, 0.375, 0.75, 0.375, 1.0, 0.375, 1.0, 0.375, 0.75, 0.625, 0.5, 0.875, 0.5, 0.875, 0.75, 0.625, 0.75, 0.125, 0.5, 0.375, 0.5, 0.375, 0.75, 0.125, 0.75, 0.375, 0.25, 0.375, 0.5, 0.375, 0.5, 0.375, 0.25, 0.375, 0.0, 0.375, 0.25, 0.375, 0.25, 0.375, 0.0, 0.375, 0.5, 0.375, 0.75, 0.375, 0.75, 0.375, 0.5])
me_cube_002.materials.append(mat_light)
me_cube_002.use_remesh_fix_poles = True
me_cube_002.use_remesh_preserve_attributes = False
me_cube_002.update()
me_cube_003 = bpy.data.meshes.new('Cube.003')
me_cube_003.from_pydata([(-0.5075, -1.566, -0.4134), (-0.5075, -1.566, 0.2512), (-0.6779, 1.566, -0.5282), (-0.6779, 1.566, 0.5282), (0.5075, -1.566, -0.4134), (0.5075, -1.566, 0.2512), (0.6779, 1.566, -0.5282), (0.6779, 1.566, 0.5282), (-0.6779, -0.9443, -0.5282), (-0.6779, -0.9443, 0.5282), (0.6779, -0.9443, -0.5282), (0.6779, -0.9443, 0.5282)], [], [(8, 9, 3, 2), (2, 3, 7, 6), (10, 11, 5, 4), (4, 5, 1, 0), (8, 10, 4, 0), (11, 9, 1, 5), (7, 3, 9, 11), (2, 6, 10, 8), (6, 7, 11, 10), (0, 1, 9, 8)])
_uv = me_cube_003.uv_layers.new(name='UVMap')
_uv.uv.foreach_set('vector', [0.375, 0.04963, 0.625, 0.04963, 0.625, 0.25, 0.375, 0.25, 0.375, 0.25, 0.625, 0.25, 0.625, 0.5, 0.375, 0.5, 0.375, 0.7004, 0.625, 0.7004, 0.625, 0.75, 0.375, 0.75, 0.375, 0.75, 0.625, 0.75, 0.625, 1.0, 0.375, 1.0, 0.125, 0.7004, 0.375, 0.7004, 0.375, 0.75, 0.125, 0.75, 0.625, 0.7004, 0.875, 0.7004, 0.875, 0.75, 0.625, 0.75, 0.625, 0.5, 0.875, 0.5, 0.875, 0.7004, 0.625, 0.7004, 0.125, 0.5, 0.375, 0.5, 0.375, 0.7004, 0.125, 0.7004, 0.375, 0.5, 0.625, 0.5, 0.625, 0.7004, 0.375, 0.7004, 0.375, 0.0, 0.625, 0.0, 0.625, 0.04963, 0.375, 0.04963])
me_cube_003.materials.append(mat_light)
me_cube_003.use_remesh_fix_poles = True
me_cube_003.use_remesh_preserve_attributes = False
me_cube_003.update()
me_cube_004 = bpy.data.meshes.new('Cube.004')
me_cube_004.from_pydata([(-1.523, -0.3008, -0.1859), (-1.523, -0.3008, 0.1859), (-1.523, 0.3008, -0.1859), (-1.523, 0.3008, 0.1859), (1.523, -0.3008, -0.1859), (1.523, -0.3008, 0.1859), (1.523, 0.3008, -0.1859), (1.523, 0.3008, 0.1859)], [], [(0, 1, 3, 2), (2, 3, 7, 6), (6, 7, 5, 4), (4, 5, 1, 0), (2, 6, 4, 0), (7, 3, 1, 5)])
_uv = me_cube_004.uv_layers.new(name='UVMap')
_uv.uv.foreach_set('vector', [0.375, 0.0, 0.625, 0.0, 0.625, 0.25, 0.375, 0.25, 0.375, 0.25, 0.625, 0.25, 0.625, 0.5, 0.375, 0.5, 0.375, 0.5, 0.625, 0.5, 0.625, 0.75, 0.375, 0.75, 0.375, 0.75, 0.625, 0.75, 0.625, 1.0, 0.375, 1.0, 0.125, 0.5, 0.375, 0.5, 0.375, 0.75, 0.125, 0.75, 0.625, 0.5, 0.875, 0.5, 0.875, 0.75, 0.625, 0.75])
me_cube_004.materials.append(mat_light)
me_cube_004.use_remesh_fix_poles = True
me_cube_004.use_remesh_preserve_attributes = False
me_cube_004.update()
me_plane = bpy.data.meshes.new('Plane')
me_plane.from_pydata([(-0.8514, -0.5805, -5.47), (0.8009, 0.546, -5.47), (-2.267, 0.1011, -5.47), (17.55, -7.52, -5.47), (-0.8514, -0.5805, 4.805), (0.8009, 0.546, 4.805), (-2.267, 0.1011, 4.805), (17.55, -7.52, 4.805), (-22.66, -13.8, -5.47), (-22.66, -13.8, 4.805)], [], [(2, 0, 4, 6), (1, 3, 7, 5), (0, 1, 5, 4), (2, 6, 9, 8)])
_uv = me_plane.uv_layers.new(name='UVMap')
_uv.uv.foreach_set('vector', [0.0, 0.0, 0.0, 0.0, 0.0, 0.0, 0.0, 0.0, 0.0, 0.0, 0.0, 0.0, 0.0, 0.0, 0.0, 0.0, 0.0, 0.0, 0.0, 0.0, 0.0, 0.0, 0.0, 0.0, 0.0, 0.0, 0.0, 0.0, 0.0, 0.0, 0.0, 0.0])
me_plane.update()
me_cube_007 = bpy.data.meshes.new('Cube.007')
me_cube_007.from_pydata([(-0.1298, -1.018, 0.1752), (-0.2048, 0.9484, 0.349), (-0.2484, 0.9484, 0.3926), (-0.1779, 0.7913, 0.3221), (-0.2484, 0.7604, 0.3926), (-0.2484, 0.7184, 0.3926), (-0.22, 0.7394, 0.3642), (-0.2484, -0.5693, 0.3926), (-0.2484, -0.6179, 0.3926), (-0.2173, -0.5936, 0.3615), (-0.2484, -0.8449, 0.3926), (-0.1673, -1.018, 0.2127), (-0.1054, -0.978, 0.1509), (-0.1298, -0.978, 0.1752), (-0.1054, -1.045, 0.1509), (0.0, 0.9484, 0.3926), (0.0, -1.018, 0.2127), (0.0, 0.9484, 0.349), (0.0, 0.7913, 0.3221), (0.0, 0.7184, 0.3926), (0.0, 0.7394, 0.3642), (0.0, 0.7604, 0.3926), (0.0, -0.6179, 0.3926), (0.0, -0.5936, 0.3615), (0.0, -0.5693, 0.3926), (0.0, -0.8449, 0.3926), (0.0, -1.018, 0.1752), (0.0, -0.978, 0.1752), (0.0, -0.978, 0.1509), (0.0, -1.045, 0.1509), (-0.1673, -1.018, 0.0), (-0.2484, 0.9484, 0.0), (-0.2048, 0.9484, 0.0), (-0.1779, 0.7913, 0.0), (-0.2484, 0.7604, 0.0), (-0.22, 0.7394, 0.0), (-0.2484, 0.7184, 0.0), (-0.2484, -0.5693, 0.0), (-0.2173, -0.5936, 0.0), (-0.2484, -0.6179, 0.0), (-0.2484, -0.8449, 0.0), (-0.1298, -1.018, 0.0), (-0.1298, -0.978, 0.0), (-0.1054, -0.978, 0.0), (-0.1054, -1.045, 0.0), (0.0, -1.045, 0.0), (0.0, 0.7913, 0.0)], [], [(15, 2, 4, 21), (26, 0, 13, 27), (34, 4, 2, 31), (17, 1, 2, 15), (18, 3, 1, 17), (37, 7, 5, 36), (40, 10, 8, 39), (25, 10, 11, 16), (19, 5, 7, 24), (22, 8, 10, 25), (30, 11, 10, 40), (41, 0, 11, 30), (43, 12, 13, 42), (45, 29, 14, 44), (28, 12, 14, 29), (12, 28, 27, 13), (0, 26, 16, 11), (9, 23, 24, 7), (8, 22, 23, 9), (6, 20, 21, 4), (5, 19, 20, 6), (33, 3, 18, 46), (12, 43, 44, 14), (0, 41, 42, 13), (9, 38, 39, 8), (7, 37, 38, 9), (6, 35, 36, 5), (4, 34, 35, 6), (3, 33, 32, 1), (1, 32, 31, 2)])
me_cube_007.polygons.foreach_set('material_index', [0, 0, 0, 0, 0, 0, 0, 0, 0, 0, 0, 0, 0, 0, 0, 0, 0, 0, 0, 0, 0, 1, 0, 0, 0, 0, 0, 0, 0, 0])
_uv = me_cube_007.uv_layers.new(name='UVMap')
_uv.uv.foreach_set('vector', [0.75, 0.5, 0.875, 0.5, 0.875, 0.5192, 0.75, 0.5192, 0.6029, 0.875, 0.6029, 0.972, 0.6029, 0.972, 0.6029, 0.875, 0.5, 0.2308, 0.625, 0.2308, 0.625, 0.25, 0.5, 0.25, 0.6111, 0.375, 0.6111, 0.2719, 0.625, 0.25, 0.625, 0.375, 0.6025, 0.375, 0.6025, 0.2855, 0.6111, 0.2719, 0.6111, 0.375, 0.5, 0.04581, 0.625, 0.04581, 0.625, 0.2249, 0.5, 0.2249, 0.5, 0.007477, 0.625, 0.007477, 0.625, 0.03905, 0.5, 0.03905, 0.75, 0.7425, 0.875, 0.7425, 0.875, 0.75, 0.75, 0.75, 0.75, 0.5251, 0.875, 0.5251, 0.875, 0.7042, 0.75, 0.7042, 0.75, 0.711, 0.875, 0.711, 0.875, 0.7425, 0.75, 0.7425, 0.5, 0.0, 0.625, 0.0, 0.625, 0.007477, 0.5, 0.007477, 0.5, 0.972, 0.6029, 0.972, 0.625, 1.0, 0.5, 1.0, 0.5, 0.9538, 0.5886, 0.9538, 0.6029, 0.972, 0.5, 0.972, 0.5, 0.875, 0.5886, 0.875, 0.5886, 0.9538, 0.5, 0.9538, 0.5886, 0.875, 0.5886, 0.9538, 0.5886, 0.9538, 0.5886, 0.875, 0.5886, 0.9538, 0.5886, 0.875, 0.6029, 0.875, 0.6029, 0.972, 0.6029, 0.972, 0.6029, 0.875, 0.625, 0.875, 0.625, 1.0, 0.875, 0.7076, 0.75, 0.7076, 0.75, 0.7042, 0.875, 0.7042, 0.875, 0.711, 0.75, 0.711, 0.75, 0.7076, 0.875, 0.7076, 0.875, 0.5221, 0.75, 0.5221, 0.75, 0.5192, 0.875, 0.5192, 0.875, 0.5251, 0.75, 0.5251, 0.75, 0.5221, 0.875, 0.5221, 0.5, 0.2855, 0.6025, 0.2855, 0.6025, 0.375, 0.5, 0.375, 0.5886, 0.9538, 0.5, 0.9538, 0.5, 0.9538, 0.5886, 0.9538, 0.6029, 0.972, 0.5, 0.972, 0.5, 0.972, 0.6029, 0.972, 0.625, 0.04243, 0.5, 0.04243, 0.5, 0.03905, 0.625, 0.03905, 0.625, 0.04581, 0.5, 0.04581, 0.5, 0.04243, 0.625, 0.04243, 0.625, 0.2279, 0.5, 0.2279, 0.5, 0.2249, 0.625, 0.2249, 0.625, 0.2308, 0.5, 0.2308, 0.5, 0.2279, 0.625, 0.2279, 0.6025, 0.2855, 0.5, 0.2855, 0.5, 0.2719, 0.6111, 0.2719, 0.6111, 0.2719, 0.5, 0.2719, 0.5, 0.25, 0.625, 0.25])
me_cube_007.materials.append(mat_light)
me_cube_007.materials.append(mat_glow)
me_cube_007.update()
me_cube_008 = bpy.data.meshes.new('Cube.008')
me_cube_008.from_pydata([(-0.4204, -1.018, 0.08341), (-0.4954, 0.9603, 0.1435), (-0.539, 0.9603, 0.187), (-0.4685, 0.8033, 0.1165), (-0.539, 0.8221, 0.187), (-0.539, 0.7801, 0.187), (-0.5106, 0.8011, 0.1586), (-0.539, -0.5693, 0.187), (-0.539, -0.6179, 0.187), (-0.508, -0.5936, 0.156), (-0.539, -0.8449, 0.187), (-0.4579, -1.018, 0.1209), (-0.396, -0.978, 0.05906), (-0.4204, -0.978, 0.08341), (-0.396, -1.045, 0.05906), (0.0, 0.9603, 0.187), (0.0, -1.018, 0.1209), (0.0, 0.9603, 0.1435), (0.0, 0.8033, 0.1165), (0.0, 0.7801, 0.187), (0.0, 0.8011, 0.1586), (0.0, 0.8221, 0.187), (0.0, -0.6179, 0.187), (0.0, -0.5936, 0.156), (0.0, -0.5693, 0.187), (0.0, -0.8449, 0.187), (0.0, -1.018, 0.08341), (0.0, -0.978, 0.08341), (0.0, -0.978, 0.05906), (0.0, -1.045, 0.05906), (-0.4579, -1.018, 0.0), (-0.539, 0.9603, 0.0), (-0.4954, 0.9603, 0.0), (-0.4685, 0.8033, 0.0), (-0.539, 0.8221, 0.0), (-0.5106, 0.8011, 0.0), (-0.539, 0.7801, 0.0), (-0.539, -0.5693, 0.0), (-0.508, -0.5936, 0.0), (-0.539, -0.6179, 0.0), (-0.539, -0.8449, 0.0), (-0.4204, -1.018, 0.0), (-0.4204, -0.978, 0.0), (-0.396, -0.978, 0.0), (-0.396, -1.045, 0.0), (0.0, -1.045, 0.0), (0.0, 0.8033, 0.0), (-0.2658, -0.5693, 0.187), (-0.2092, -0.5693, 0.187), (-0.2375, -0.5693, 0.156), (-0.2375, -0.5936, 0.156), (-0.2375, 0.8011, 0.1586), (-0.2092, 0.7801, 0.187), (-0.2658, 0.7801, 0.187), (-0.2375, 0.7801, 0.156), (-0.1006, 0.9603, 0.1435), (-0.07363, 0.8033, 0.1165), (-0.1006, 0.9603, 0.0), (-0.07363, 0.8033, 0.0), (-0.1442, 0.9603, 0.1435), (-0.1711, 0.8033, 0.1165), (-0.1442, 0.9603, 0.0), (-0.1711, 0.8033, 0.0)], [], [(15, 2, 4, 21), (26, 0, 13, 27), (34, 4, 2, 31), (17, 1, 2, 15), (18, 3, 1, 17), (37, 7, 5, 36), (40, 10, 8, 39), (25, 10, 11, 16), (8, 22, 23, 50, 9), (22, 8, 10, 25), (30, 11, 10, 40), (41, 0, 11, 30), (43, 12, 13, 42), (45, 29, 14, 44), (28, 12, 14, 29), (12, 28, 27, 13), (0, 26, 16, 11), (19, 52, 48, 24), (5, 53, 51, 6), (51, 52, 19, 20), (6, 51, 20, 21, 4), (33, 3, 18, 46), (12, 43, 44, 14), (0, 41, 42, 13), (9, 38, 39, 8), (7, 37, 38, 9), (6, 35, 36, 5), (4, 34, 35, 6), (3, 33, 32, 1), (1, 32, 31, 2), (48, 50, 23, 24), (9, 50, 47, 7), (53, 47, 49, 54), (54, 49, 48, 52), (51, 53, 54), (51, 54, 52), (47, 50, 49), (49, 50, 48), (47, 53, 5, 7), (56, 58, 57, 55), (55, 57, 61, 59), (60, 59, 61, 62)])
me_cube_008.polygons.foreach_set('material_index', [0, 0, 0, 0, 0, 0, 0, 0, 0, 0, 0, 0, 0, 0, 0, 0, 0, 0, 0, 0, 0, 1, 0, 0, 0, 0, 0, 0, 0, 0, 0, 0, 0, 0, 0, 0, 0, 0, 0, 0, 0, 0])
_uv = me_cube_008.uv_layers.new(name='UVMap')
_uv.uv.foreach_set('vector', [0.75, 0.5, 0.875, 0.5, 0.875, 0.5192, 0.75, 0.5192, 0.6029, 0.875, 0.6029, 0.972, 0.6029, 0.972, 0.6029, 0.875, 0.5, 0.2308, 0.625, 0.2308, 0.625, 0.25, 0.5, 0.25, 0.6111, 0.375, 0.6111, 0.2719, 0.625, 0.25, 0.625, 0.375, 0.6025, 0.375, 0.6025, 0.2855, 0.6111, 0.2719, 0.6111, 0.375, 0.5, 0.04581, 0.625, 0.04581, 0.625, 0.2249, 0.5, 0.2249, 0.5, 0.007477, 0.625, 0.007477, 0.625, 0.03905, 0.5, 0.03905, 0.75, 0.7425, 0.875, 0.7425, 0.875, 0.75, 0.75, 0.75, 0.875, 0.711, 0.75, 0.711, 0.75, 0.7076, 0.8202, 0.7076, 0.875, 0.7076, 0.75, 0.711, 0.875, 0.711, 0.875, 0.7425, 0.75, 0.7425, 0.5, 0.0, 0.625, 0.0, 0.625, 0.007477, 0.5, 0.007477, 0.5, 0.972, 0.6029, 0.972, 0.625, 1.0, 0.5, 1.0, 0.5, 0.9538, 0.5886, 0.9538, 0.6029, 0.972, 0.5, 0.972, 0.5, 0.875, 0.5886, 0.875, 0.5886, 0.9538, 0.5, 0.9538, 0.5886, 0.875, 0.5886, 0.9538, 0.5886, 0.9538, 0.5886, 0.875, 0.5886, 0.9538, 0.5886, 0.875, 0.6029, 0.875, 0.6029, 0.972, 0.6029, 0.972, 0.6029, 0.875, 0.625, 0.875, 0.625, 1.0, 0.75, 0.5251, 0.8053, 0.5251, 0.8053, 0.7042, 0.75, 0.7042, 0.875, 0.5251, 0.8197, 0.5251, 0.8202, 0.5221, 0.875, 0.5221, 0.8048, 0.5221, 0.8053, 0.5251, 0.75, 0.5251, 0.75, 0.5221, 0.875, 0.5221, 0.8048, 0.5221, 0.75, 0.5221, 0.75, 0.5192, 0.875, 0.5192, 0.5, 0.2855, 0.6025, 0.2855, 0.6025, 0.375, 0.5, 0.375, 0.5886, 0.9538, 0.5, 0.9538, 0.5, 0.9538, 0.5886, 0.9538, 0.6029, 0.972, 0.5, 0.972, 0.5, 0.972, 0.6029, 0.972, 0.625, 0.04243, 0.5, 0.04243, 0.5, 0.03905, 0.625, 0.03905, 0.625, 0.04581, 0.5, 0.04581, 0.5, 0.04243, 0.625, 0.04243, 0.625, 0.2279, 0.5, 0.2279, 0.5, 0.2249, 0.625, 0.2249, 0.625, 0.2308, 0.5, 0.2308, 0.5, 0.2279, 0.625, 0.2279, 0.6025, 0.2855, 0.5, 0.2855, 0.5, 0.2719, 0.6111, 0.2719, 0.6111, 0.2719, 0.5, 0.2719, 0.5, 0.25, 0.625, 0.25, 0.8053, 0.7042, 0.8048, 0.7076, 0.75, 0.7076, 0.75, 0.7042, 0.875, 0.7076, 0.8202, 0.7076, 0.8197, 0.7042, 0.875, 0.7042, 0.8197, 0.5251, 0.8197, 0.7042, 0.8125, 0.7042, 0.8125, 0.5251, 0.8125, 0.5251, 0.8125, 0.7042, 0.8053, 0.7042, 0.8053, 0.5251, 0.8202, 0.5221, 0.8197, 0.5251, 0.8125, 0.5251, 0.8125, 0.5221, 0.8125, 0.5251, 0.8053, 0.5251, 0.8197, 0.7042, 0.8125, 0.7076, 0.8125, 0.7042, 0.8125, 0.7042, 0.8048, 0.7076, 0.8053, 0.7042, 0.8197, 0.7042, 0.8197, 0.5251, 0.875, 0.5251, 0.875, 0.7042, 0.6025, 0.2855, 0.5, 0.2855, 0.5, 0.2719, 0.6111, 0.2719, 0.6111, 0.2719, 0.5, 0.2719, 0.5, 0.25, 0.625, 0.25, 0.6025, 0.2855, 0.6111, 0.2719, 0.5, 0.2719, 0.5, 0.2855])
me_cube_008.materials.append(mat_light)
me_cube_008.materials.append(mat_glow)
me_cube_008.update()
lat_lattice = bpy.data.lattices.new('Lattice')
lat_lattice.points_w = 1
lat_lattice.points.foreach_set('co_deform', [-0.5, -0.5, 0.0, 0.5, -0.5, 0.0, -0.5, 0.8965, 0.0, 0.5, 0.1638, 0.0])

# ---- objects
ob_plane = bpy.data.objects.new('Plane', me_cube)
ob_plane_002 = bpy.data.objects.new('Plane.002', me_cube_005)
ob_plane_003 = bpy.data.objects.new('Plane.003', me_cube_005)
ob_plane_004 = bpy.data.objects.new('Plane.004', me_cube_005)
ob_plane_005 = bpy.data.objects.new('Plane.005', me_cube_006)
ob_plane_007 = bpy.data.objects.new('Plane.007', me_cube_005)
ob_plane_001 = bpy.data.objects.new('Plane.001', me_cube_009)
ob_thicc_wedge = bpy.data.objects.new('Thicc Wedge', me_cube_001)
ob_slim_wedge = bpy.data.objects.new('Slim Wedge', me_cube_002)
ob_boxy_part = bpy.data.objects.new('Boxy Part', me_cube_003)
ob_long_strut = bpy.data.objects.new('Long Strut', me_cube_004)
ob_panel_seam = bpy.data.objects.new('Panel Seam', me_plane)
ob_thicc_wedge_001 = bpy.data.objects.new('Thicc Wedge.001', me_cube_001)
ob_boxy_part_001 = bpy.data.objects.new('Boxy Part.001', me_cube_003)
ob_long_strut_001 = bpy.data.objects.new('Long Strut.001', me_cube_004)
ob_square_engine = bpy.data.objects.new('Square Engine', me_cube_007)
ob_strip_engine = bpy.data.objects.new('Strip Engine', me_cube_008)
ob_lattice = bpy.data.objects.new('Lattice', lat_lattice)
ob_test_collection = bpy.data.objects.new('Test Collection', None)
ob_test_collection_001 = bpy.data.objects.new('Test Collection.001', None)
ob_test_collection_002 = bpy.data.objects.new('Test Collection.002', None)
ob_test_collection_003 = bpy.data.objects.new('Test Collection.003', None)
ob_test_collection_004 = bpy.data.objects.new('Test Collection.004', None)
ob_plane_006 = bpy.data.objects.new('Plane.006', me_cube_006)

# ---- transforms, parenting, visibility, modifiers, constraints
ob_plane.location = (8.26, 7.039, 0.1567)
ob_plane.lock_rotations_4d = False
ob_plane.empty_display_type = 'ARROWS'
ob_plane.lineart.crease_threshold = 0.0
_m = ob_plane.modifiers.new('GeometryNodes', 'NODES')
_m.node_group = ng_spaceship_generator
_gi = [s.identifier for s in ng_spaceship_generator.interface.items_tree if s.item_type == 'SOCKET' and s.in_out == 'INPUT']
_m[_gi[1]] = col_spaceship_structural_parts  # Spaceship Collection
_m[_gi[2]] = -126  # Base Seed
_m[_gi[3]] = col_spaceship_subtraction  # Bool Collection
_m[_gi[4]] = 22  # Greeble Seed
_m[_gi[5]] = 0.74  # Greeble Density
_m[_gi[7]] = col_spaceship_engines  # Engines Collection
_m[_gi[9]] = 0.908  # Engine Scale
_m[_gi[12]] = 0.196  # Lateral Offset
_m[_gi[13]] = True  # Rotation Override
_m[_gi[14]] = (-0.11, 0.467, -0.462)  # Rotation
_m[_gi[15]] = 0.0  # Antennas
ob_plane_002.location = (20.18, 3.342, 0.1567)
ob_plane_002.lock_rotations_4d = False
ob_plane_002.empty_display_type = 'ARROWS'
ob_plane_002.lineart.crease_threshold = 0.0
_m = ob_plane_002.modifiers.new('GeometryNodes', 'NODES')
_m.node_group = ng_spaceship_generator
_gi = [s.identifier for s in ng_spaceship_generator.interface.items_tree if s.item_type == 'SOCKET' and s.in_out == 'INPUT']
_m[_gi[1]] = col_spaceship_structural_parts  # Spaceship Collection
_m[_gi[2]] = -116  # Base Seed
_m[_gi[3]] = col_spaceship_subtraction  # Bool Collection
_m[_gi[4]] = 8  # Greeble Seed
_m[_gi[5]] = 0.763  # Greeble Density
_m[_gi[7]] = col_spaceship_engines  # Engines Collection
_m[_gi[10]] = 3.0  # Engine Density
_m[_gi[11]] = True  # Engines Rotated
_m[_gi[12]] = 0.168  # Lateral Offset
_m[_gi[13]] = True  # Rotation Override
_m[_gi[14]] = (0.0, 0.371, 0.0)  # Rotation
_m[_gi[15]] = 0.185  # Antennas
ob_plane_003.location = (20.18, 11.94, 0.1567)
ob_plane_003.scale = (1.618, 1.618, 1.618)
ob_plane_003.lock_rotations_4d = False
ob_plane_003.empty_display_type = 'ARROWS'
ob_plane_003.lineart.crease_threshold = 0.0
_m = ob_plane_003.modifiers.new('GeometryNodes', 'NODES')
_m.node_group = ng_spaceship_generator
_gi = [s.identifier for s in ng_spaceship_generator.interface.items_tree if s.item_type == 'SOCKET' and s.in_out == 'INPUT']
_m[_gi[1]] = col_spaceship_structural_parts  # Spaceship Collection
_m[_gi[2]] = -116  # Base Seed
_m[_gi[3]] = col_spaceship_subtraction  # Bool Collection
_m[_gi[4]] = 5  # Greeble Seed
_m[_gi[5]] = 1.903  # Greeble Density
_m[_gi[6]] = 0.417  # Greeble Scale
_m[_gi[7]] = col_spaceship_engines  # Engines Collection
_m[_gi[8]] = 12  # Engine Seed
_m[_gi[9]] = 0.578  # Engine Scale
_m[_gi[10]] = 7.438  # Engine Density
_m[_gi[11]] = True  # Engines Rotated
_m[_gi[12]] = 0.204  # Lateral Offset
_m[_gi[13]] = True  # Rotation Override
_m[_gi[14]] = (0.0, 0.3, 0.0)  # Rotation
_m[_gi[15]] = 0.25  # Antennas
ob_plane_004.location = (20.18, -2.955, 0.1567)
ob_plane_004.scale = (0.618, 0.618, 0.618)
ob_plane_004.lock_rotations_4d = False
ob_plane_004.empty_display_type = 'ARROWS'
ob_plane_004.lineart.crease_threshold = 0.0
_m = ob_plane_004.modifiers.new('GeometryNodes', 'NODES')
_m.node_group = ng_spaceship_generator
_gi = [s.identifier for s in ng_spaceship_generator.interface.items_tree if s.item_type == 'SOCKET' and s.in_out == 'INPUT']
_m[_gi[1]] = col_spaceship_structural_parts  # Spaceship Collection
_m[_gi[2]] = -116  # Base Seed
_m[_gi[3]] = col_spaceship_subtraction  # Bool Collection
_m[_gi[4]] = 10  # Greeble Seed
_m[_gi[5]] = 0.5  # Greeble Density
_m[_gi[6]] = 0.718  # Greeble Scale
_m[_gi[7]] = col_spaceship_engines  # Engines Collection
_m[_gi[8]] = 132  # Engine Seed
_m[_gi[9]] = 0.8  # Engine Scale
_m[_gi[10]] = 1.39  # Engine Density
_m[_gi[11]] = True  # Engines Rotated
_m[_gi[12]] = 0.1  # Lateral Offset
_m[_gi[13]] = True  # Rotation Override
_m[_gi[14]] = (0.0, 0.551, 0.0)  # Rotation
ob_plane_005.location = (28.84, 4.21, -3.616)
ob_plane_005.scale = (1.903, 1.903, 1.903)
ob_plane_005.lock_rotations_4d = False
ob_plane_005.empty_display_type = 'ARROWS'
ob_plane_005.lineart.crease_threshold = 0.0
_m = ob_plane_005.modifiers.new('GeometryNodes', 'NODES')
_m.node_group = ng_spaceship_generator
_gi = [s.identifier for s in ng_spaceship_generator.interface.items_tree if s.item_type == 'SOCKET' and s.in_out == 'INPUT']
_m[_gi[1]] = col_spaceship_structural_parts  # Spaceship Collection
_m[_gi[2]] = 192  # Base Seed
_m[_gi[3]] = col_spaceship_subtraction  # Bool Collection
_m[_gi[5]] = 0.8  # Greeble Density
_m[_gi[6]] = 0.601  # Greeble Scale
_m[_gi[7]] = col_spaceship_engines  # Engines Collection
_m[_gi[10]] = 5.0  # Engine Density
_m[_gi[11]] = True  # Engines Rotated
_m[_gi[12]] = 0.657  # Lateral Offset
_m[_gi[15]] = 0.69  # Antennas
ob_plane_007.location = (20.18, -8.257, 0.1567)
ob_plane_007.scale = (0.3819, 0.3819, 0.3819)
ob_plane_007.lock_rotations_4d = False
ob_plane_007.empty_display_type = 'ARROWS'
ob_plane_007.lineart.crease_threshold = 0.0
_m = ob_plane_007.modifiers.new('GeometryNodes', 'NODES')
_m.node_group = ng_spaceship_generator
_gi = [s.identifier for s in ng_spaceship_generator.interface.items_tree if s.item_type == 'SOCKET' and s.in_out == 'INPUT']
_m[_gi[1]] = col_spaceship_structural_parts  # Spaceship Collection
_m[_gi[2]] = -116  # Base Seed
_m[_gi[3]] = col_spaceship_subtraction  # Bool Collection
_m[_gi[4]] = 3  # Greeble Seed
_m[_gi[5]] = 0.12  # Greeble Density
_m[_gi[6]] = 0.735  # Greeble Scale
_m[_gi[7]] = col_spaceship_engines  # Engines Collection
_m[_gi[9]] = 1.0  # Engine Scale
_m[_gi[10]] = 0.42  # Engine Density
_m[_gi[11]] = True  # Engines Rotated
_m[_gi[12]] = 0.074  # Lateral Offset
_m[_gi[13]] = True  # Rotation Override
_m[_gi[14]] = (0.0, 0.746, 0.0)  # Rotation
_m[_gi[15]] = 0.0  # Antennas
ob_plane_001.location = (8.26, -4.797, 0.1567)
ob_plane_001.lock_rotations_4d = False
ob_plane_001.empty_display_type = 'ARROWS'
ob_plane_001.lineart.crease_threshold = 0.0
_m = ob_plane_001.modifiers.new('GeometryNodes', 'NODES')
_m.node_group = ng_spaceship_generator
_gi = [s.identifier for s in ng_spaceship_generator.interface.items_tree if s.item_type == 'SOCKET' and s.in_out == 'INPUT']
_m[_gi[1]] = col_spaceship_structural_parts  # Spaceship Collection
_m[_gi[2]] = -191  # Base Seed
_m[_gi[3]] = col_spaceship_subtraction  # Bool Collection
_m[_gi[4]] = 22  # Greeble Seed
_m[_gi[5]] = 0.74  # Greeble Density
_m[_gi[7]] = col_spaceship_engines  # Engines Collection
_m[_gi[8]] = 26  # Engine Seed
_m[_gi[9]] = 0.908  # Engine Scale
_m[_gi[10]] = 2.904  # Engine Density
_m[_gi[12]] = 0.146  # Lateral Offset
_m[_gi[13]] = True  # Rotation Override
_m[_gi[14]] = (0.34, 1.887, -0.462)  # Rotation
_m[_gi[15]] = 0.0  # Antennas
ob_thicc_wedge.location = (0.0, 0.0, 0.0)
ob_slim_wedge.location = (0.0, 0.0, 0.0)
_m = ob_slim_wedge.modifiers.new('Auto Smooth', 'NODES')
_m.node_group = ng_auto_smooth
_gi = [s.identifier for s in ng_auto_smooth.interface.items_tree if s.item_type == 'SOCKET' and s.in_out == 'INPUT']
_m[_gi[1]] = 0.5236  # Angle
ob_boxy_part.location = (0.0, 0.0, 0.0)
ob_long_strut.location = (0.0, 0.0, 0.0)
ob_long_strut.scale = (1.26, 1.26, 1.26)
ob_panel_seam.location = (0.0, 0.0, 0.0)
ob_panel_seam.rotation_euler = (0.0, -0.0, 0.9724)
_m = ob_panel_seam.modifiers.new('Solidify', 'SOLIDIFY')
_m.thickness = 0.3
_m.offset = 0.0
_m.use_even_offset = True
ob_thicc_wedge_001.location = (0.0, 0.0, -0.8568)
ob_thicc_wedge_001.scale = (1.0, 1.0, 3.788)
ob_boxy_part_001.location = (0.0, 0.0, -0.966)
ob_boxy_part_001.scale = (1.0, 1.0, 3.969)
ob_long_strut_001.location = (0.0, 0.0, -1.181)
ob_long_strut_001.scale = (1.26, 1.26, 6.625)
ob_square_engine.location = (0.0, -0.2513, 0.0)
_m = ob_square_engine.modifiers.new('Mirror', 'MIRROR')
_m.use_axis = (True, False, True)
ob_strip_engine.location = (0.0, -0.2513, 0.0)
_m = ob_strip_engine.modifiers.new('Mirror', 'MIRROR')
_m.use_axis = (True, False, True)
_m = ob_strip_engine.modifiers.new('Lattice', 'LATTICE')
_m.object = ob_lattice
ob_lattice.location = (0.0, 0.0, 0.0)
ob_lattice.rotation_euler = (-0.0, 2.465, -0.0)
ob_test_collection.location = (30.79, -31.17, 0.0)
ob_test_collection.rotation_euler = (0.0, -0.0, 1.571)
ob_test_collection.instance_type = 'COLLECTION'
ob_test_collection_001.location = (3.815e-06, 8.823, 9.221)
ob_test_collection_001.rotation_euler = (1.571, -0.0, 0.0)
ob_test_collection_001.instance_type = 'COLLECTION'
ob_test_collection_002.location = (62.79, -3.317, 9.221)
ob_test_collection_002.rotation_euler = (1.571, -0.0, 3.142)
ob_test_collection_002.instance_type = 'COLLECTION'
ob_test_collection_003.location = (-13.2, -6.168, -3.47)
ob_test_collection_003.rotation_euler = (0.6469, -0.2533, 0.2943)
ob_test_collection_003.instance_type = 'COLLECTION'
ob_test_collection_004.location = (54.09, 6.553, 4.768e-07)
ob_test_collection_004.rotation_euler = (0.0, -0.0, 3.142)
ob_test_collection_004.instance_type = 'COLLECTION'
ob_plane_006.location = (35.82, 3.342, 5.868)
ob_plane_006.lock_rotations_4d = False
ob_plane_006.empty_display_type = 'ARROWS'
ob_plane_006.lineart.crease_threshold = 0.0
_m = ob_plane_006.modifiers.new('GeometryNodes', 'NODES')
_m.node_group = ng_spaceship_generator
_gi = [s.identifier for s in ng_spaceship_generator.interface.items_tree if s.item_type == 'SOCKET' and s.in_out == 'INPUT']
_m[_gi[1]] = col_spaceship_structural_parts  # Spaceship Collection
_m[_gi[2]] = 2380  # Base Seed
_m[_gi[3]] = col_spaceship_subtraction  # Bool Collection
_m[_gi[5]] = 0.85  # Greeble Density
_m[_gi[6]] = 0.45  # Greeble Scale
_m[_gi[7]] = col_spaceship_engines  # Engines Collection
_m[_gi[10]] = 4.22  # Engine Density
_m[_gi[11]] = True  # Engines Rotated
_m[_gi[12]] = 0.22  # Lateral Offset
_m[_gi[14]] = (0.0, -0.7854, 0.0)  # Rotation
_m[_gi[15]] = 0.0  # Antennas
ob_test_collection.instance_collection = col_test_collection
ob_test_collection_001.instance_collection = col_test_collection
ob_test_collection_002.instance_collection = col_test_collection
ob_test_collection_003.instance_collection = col_test_collection
ob_test_collection_004.instance_collection = col_test_collection

# ---- collection membership
col_spaceships.objects.link(ob_plane)
col_spaceships.objects.link(ob_plane_002)
col_spaceships.objects.link(ob_plane_003)
col_spaceships.objects.link(ob_plane_004)
col_spaceships.objects.link(ob_plane_005)
col_spaceships.objects.link(ob_plane_007)
col_spaceships.objects.link(ob_plane_001)
col_spaceship_structural_parts.objects.link(ob_thicc_wedge)
col_spaceship_structural_parts.objects.link(ob_slim_wedge)
col_spaceship_structural_parts.objects.link(ob_boxy_part)
col_spaceship_structural_parts.objects.link(ob_long_strut)
col_spaceship_subtraction.objects.link(ob_panel_seam)
col_spaceship_subtraction.objects.link(ob_thicc_wedge_001)
col_spaceship_subtraction.objects.link(ob_boxy_part_001)
col_spaceship_subtraction.objects.link(ob_long_strut_001)
col_spaceship_engines.objects.link(ob_square_engine)
col_spaceship_engines.objects.link(ob_strip_engine)
col_construction.objects.link(ob_lattice)
col_test_layout.objects.link(ob_test_collection)
col_test_layout.objects.link(ob_test_collection_001)
col_test_layout.objects.link(ob_test_collection_002)
col_test_layout.objects.link(ob_test_collection_003)
col_test_layout.objects.link(ob_test_collection_004)
col_test_collection.objects.link(ob_plane_006)
def _layer_coll(name, lc=None):
    lc = lc or bpy.context.view_layer.layer_collection
    for c in lc.children:
        if c.name == name: return c
        r = _layer_coll(name, c)
        if r: return r
_layer_coll('Spaceships').exclude = True

# ---- scene / render settings (as saved in the file)
scene.frame_start = 1; scene.frame_end = 548; scene.frame_set(263)
scene.render.engine = 'BLENDER_EEVEE_NEXT'
scene.render.fps = 1
scene.render.fps_base = 3.0
scene.cycles.sampling_pattern = 'TABULATED_SOBOL'
scene.cycles.use_light_tree = False
scene.view_settings.view_transform = 'Filmic'
bpy.context.view_layer.update()

# ---- added for rendering (the .blend has no active camera): camera
cam_auto = bpy.data.cameras.new('AutoCamera')
cam_auto.lens = 50.0
cam_auto.sensor_width = 36.0
cam_auto.clip_end = 1103.92
ob_auto_camera = bpy.data.objects.new('AutoCamera', cam_auto)
scene.collection.objects.link(ob_auto_camera)
ob_auto_camera.location = (75.5823, -81.3206, 51.3653)
ob_auto_camera.rotation_euler = (1.09748, -7.21219e-08, 0.694738)
scene.camera = ob_auto_camera
bpy.context.view_layer.update()
